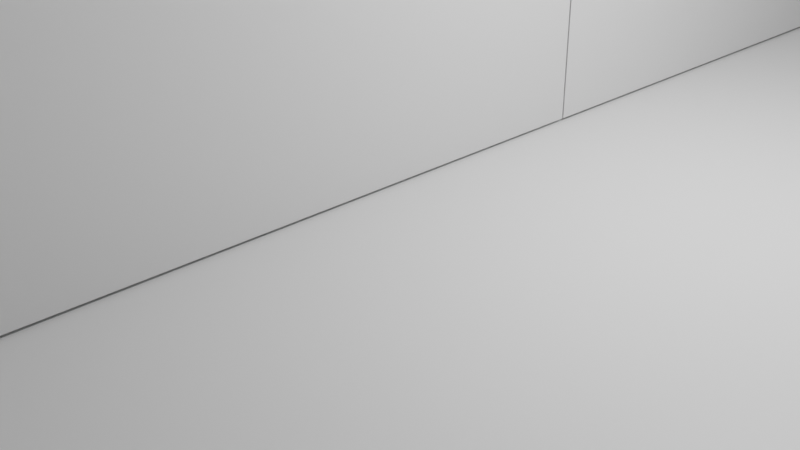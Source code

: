 # Source: door1.blend  (saved by Blender 2.93.20; exported with 4.5.12 LTS)
import bpy
from mathutils import Matrix  # noqa: F401  (used for matrix-valued properties, if any)

bpy.ops.wm.read_factory_settings(use_empty=True)
scene = bpy.context.scene
scene.name = 'Scene'

# ---- collections
col_collection = bpy.data.collections.new('Collection'); scene.collection.children.link(col_collection)
col_door_decoration = bpy.data.collections.new('door decoration'); col_collection.children.link(col_door_decoration)

# ---- materials (node trees are filled in below, after node groups)
mat_material = bpy.data.materials.new('Material')
mat_material.alpha_threshold = 0.0
mat_material.use_transparent_shadow = False
mat_material.line_color = (0.0, 0.0, 0.0, 1.0)
mat_material_001 = bpy.data.materials.new('Material.001')
mat_material_001.alpha_threshold = 0.0
mat_material_001.use_transparent_shadow = False
mat_material_001.line_color = (0.0, 0.0, 0.0, 1.0)
mat_material_002 = bpy.data.materials.new('Material.002')
mat_material_002.alpha_threshold = 0.0
mat_material_002.use_transparent_shadow = False
mat_material_002.line_color = (0.0, 0.0, 0.0, 1.0)
mat_material_003 = bpy.data.materials.new('Material.003')
mat_material_003.alpha_threshold = 0.0
mat_material_003.use_transparent_shadow = False
mat_material_003.line_color = (0.0, 0.0, 0.0, 1.0)
mat_material_004 = bpy.data.materials.new('Material.004')
mat_material_004.alpha_threshold = 0.0
mat_material_004.use_transparent_shadow = False
mat_material_004.line_color = (0.0, 0.0, 0.0, 1.0)

# ---- material node trees
mat_material.use_nodes = True; mat_material.node_tree.nodes.clear()
_N = mat_material.node_tree.nodes; _L = mat_material.node_tree.links
n0 = _N.new('ShaderNodeOutputMaterial'); n0.name = 'Material Output'; n0.location = (300, 300)
n1 = _N.new('ShaderNodeBsdfPrincipled'); n1.name = 'Principled BSDF'; n1.location = (10, 300)
n1.distribution = 'GGX'
n1.subsurface_method = 'BURLEY'
n1.inputs[2].default_value = 0.4
n1.inputs[3].default_value = 1.45
n1.inputs[27].default_value = (0.0, 0.0, 0.0, 1.0)
n1.inputs[28].default_value = 1.0
_L.new(n1.outputs[0], n0.inputs[0])
n0.is_active_output = True
mat_material_001.use_nodes = True; mat_material_001.node_tree.nodes.clear()
_N = mat_material_001.node_tree.nodes; _L = mat_material_001.node_tree.links
n0 = _N.new('ShaderNodeOutputMaterial'); n0.name = 'Material Output'; n0.location = (300, 300)
n1 = _N.new('ShaderNodeBsdfPrincipled'); n1.name = 'Principled BSDF'; n1.location = (10, 300)
n1.distribution = 'GGX'
n1.subsurface_method = 'BURLEY'
n1.inputs[2].default_value = 0.4
n1.inputs[3].default_value = 1.45
n1.inputs[27].default_value = (0.0, 0.0, 0.0, 1.0)
n1.inputs[28].default_value = 1.0
_L.new(n1.outputs[0], n0.inputs[0])
n0.is_active_output = True
mat_material_002.use_nodes = True; mat_material_002.node_tree.nodes.clear()
_N = mat_material_002.node_tree.nodes; _L = mat_material_002.node_tree.links
n0 = _N.new('ShaderNodeOutputMaterial'); n0.name = 'Material Output'; n0.location = (300, 300)
n1 = _N.new('ShaderNodeBsdfPrincipled'); n1.name = 'Principled BSDF'; n1.location = (10, 300)
n1.distribution = 'GGX'
n1.subsurface_method = 'BURLEY'
n1.inputs[2].default_value = 0.4
n1.inputs[3].default_value = 1.45
n1.inputs[27].default_value = (0.0, 0.0, 0.0, 1.0)
n1.inputs[28].default_value = 1.0
_L.new(n1.outputs[0], n0.inputs[0])
n0.is_active_output = True
mat_material_003.use_nodes = True; mat_material_003.node_tree.nodes.clear()
_N = mat_material_003.node_tree.nodes; _L = mat_material_003.node_tree.links
n0 = _N.new('ShaderNodeOutputMaterial'); n0.name = 'Material Output'; n0.location = (300, 300)
n1 = _N.new('ShaderNodeBsdfPrincipled'); n1.name = 'Principled BSDF'; n1.location = (10, 300)
n1.distribution = 'GGX'
n1.subsurface_method = 'BURLEY'
n1.inputs[2].default_value = 0.4
n1.inputs[3].default_value = 1.45
n1.inputs[27].default_value = (0.0, 0.0, 0.0, 1.0)
n1.inputs[28].default_value = 1.0
_L.new(n1.outputs[0], n0.inputs[0])
n0.is_active_output = True
mat_material_004.use_nodes = True; mat_material_004.node_tree.nodes.clear()
_N = mat_material_004.node_tree.nodes; _L = mat_material_004.node_tree.links
n0 = _N.new('ShaderNodeOutputMaterial'); n0.name = 'Material Output'; n0.location = (300, 300)
n1 = _N.new('ShaderNodeBsdfPrincipled'); n1.name = 'Principled BSDF'; n1.location = (10, 300)
n1.distribution = 'GGX'
n1.subsurface_method = 'BURLEY'
n1.inputs[2].default_value = 0.4
n1.inputs[3].default_value = 1.45
n1.inputs[27].default_value = (0.0, 0.0, 0.0, 1.0)
n1.inputs[28].default_value = 1.0
_L.new(n1.outputs[0], n0.inputs[0])
n0.is_active_output = True

# ---- world
world_world = bpy.data.worlds.new('World'); scene.world = world_world
world_world.use_nodes = True; world_world.node_tree.nodes.clear()
_N = world_world.node_tree.nodes; _L = world_world.node_tree.links
n0 = _N.new('ShaderNodeOutputWorld'); n0.name = 'World Output'; n0.location = (300, 300)
n1 = _N.new('ShaderNodeBackground'); n1.name = 'Background'; n1.location = (10, 300)
n1.inputs[0].default_value = (0.05088, 0.05088, 0.05088, 1.0)
_L.new(n1.outputs[0], n0.inputs[0])
n0.is_active_output = True
world_world.color = (0.05088, 0.05088, 0.05088)
world_world.use_sun_shadow = False
world_world.sun_shadow_jitter_overblur = 0.0

# ---- cameras
cam_camera = bpy.data.cameras.new('Camera')
cam_camera.clip_end = 100.0
cam_camera.ortho_scale = 7.314

# ---- lights
light_light = bpy.data.lights.new('Light', 'POINT')
light_light.transmission_factor = 0.0
light_light.energy = 1000.0
light_light.shadow_soft_size = 0.1
light_light.shadow_maximum_resolution = 0.006
light_light.use_absolute_resolution = True

# ---- meshes
me_cube = bpy.data.meshes.new('Cube')
me_cube.from_pydata([(41.0, 1.0, 17.0), (41.0, 1.0, -1.0), (41.0, -1.0, 17.0), (41.0, -1.0, -1.0), (-1.0, 1.0, 17.0), (-1.0, 1.0, -1.0), (-1.0, -1.0, 17.0), (-1.0, -1.0, -1.0)], [], [(0, 4, 6, 2), (3, 2, 6, 7), (7, 6, 4, 5), (5, 1, 3, 7), (1, 0, 2, 3), (5, 4, 0, 1)])
_uv = me_cube.uv_layers.new(name='UVMap')
_uv.uv.foreach_set('vector', [0.625, 0.5, 0.875, 0.5, 0.875, 0.75, 0.625, 0.75, 0.375, 0.75, 0.625, 0.75, 0.625, 1.0, 0.375, 1.0, 0.375, 0.0, 0.625, 0.0, 0.625, 0.25, 0.375, 0.25, 0.125, 0.5, 0.375, 0.5, 0.375, 0.75, 0.125, 0.75, 0.375, 0.5, 0.625, 0.5, 0.625, 0.75, 0.375, 0.75, 0.375, 0.25, 0.625, 0.25, 0.625, 0.5, 0.375, 0.5])
me_cube.materials.append(mat_material)
me_cube.use_remesh_preserve_volume = False
me_cube.use_remesh_preserve_attributes = False
me_cube.use_mirror_vertex_groups = False
me_cube.update()
me_cube_001 = bpy.data.meshes.new('Cube.001')
me_cube_001.from_pydata([(41.0, 1.0, 17.0), (41.0, 1.0, -1.0), (41.0, -1.0, 17.0), (41.0, -1.0, -1.0), (-1.0, 1.0, 17.0), (-1.0, 1.0, -1.0), (-1.0, -1.0, 17.0), (-1.0, -1.0, -1.0)], [], [(0, 4, 6, 2), (3, 2, 6, 7), (7, 6, 4, 5), (5, 1, 3, 7), (1, 0, 2, 3), (5, 4, 0, 1)])
_uv = me_cube_001.uv_layers.new(name='UVMap')
_uv.uv.foreach_set('vector', [0.625, 0.5, 0.875, 0.5, 0.875, 0.75, 0.625, 0.75, 0.375, 0.75, 0.625, 0.75, 0.625, 1.0, 0.375, 1.0, 0.375, 0.0, 0.625, 0.0, 0.625, 0.25, 0.375, 0.25, 0.125, 0.5, 0.375, 0.5, 0.375, 0.75, 0.125, 0.75, 0.375, 0.5, 0.625, 0.5, 0.625, 0.75, 0.375, 0.75, 0.375, 0.25, 0.625, 0.25, 0.625, 0.5, 0.375, 0.5])
me_cube_001.materials.append(mat_material_001)
me_cube_001.use_remesh_preserve_volume = False
me_cube_001.use_remesh_preserve_attributes = False
me_cube_001.use_mirror_vertex_groups = False
me_cube_001.update()
me_cube_002 = bpy.data.meshes.new('Cube.002')
me_cube_002.from_pydata([(41.0, 1.0, 22.0), (41.0, 1.0, -1.0), (41.0, -1.0, 22.0), (41.0, -1.0, -1.0), (-1.0, 1.0, 22.0), (-1.0, 1.0, -1.0), (-1.0, -1.0, 22.0), (-1.0, -1.0, -1.0)], [], [(0, 4, 6, 2), (3, 2, 6, 7), (7, 6, 4, 5), (5, 1, 3, 7), (1, 0, 2, 3), (5, 4, 0, 1)])
_uv = me_cube_002.uv_layers.new(name='UVMap')
_uv.uv.foreach_set('vector', [0.625, 0.5, 0.875, 0.5, 0.875, 0.75, 0.625, 0.75, 0.375, 0.75, 0.625, 0.75, 0.625, 1.0, 0.375, 1.0, 0.375, 0.0, 0.625, 0.0, 0.625, 0.25, 0.375, 0.25, 0.125, 0.5, 0.375, 0.5, 0.375, 0.75, 0.125, 0.75, 0.375, 0.5, 0.625, 0.5, 0.625, 0.75, 0.375, 0.75, 0.375, 0.25, 0.625, 0.25, 0.625, 0.5, 0.375, 0.5])
me_cube_002.materials.append(mat_material_002)
me_cube_002.use_remesh_preserve_volume = False
me_cube_002.use_remesh_preserve_attributes = False
me_cube_002.use_mirror_vertex_groups = False
me_cube_002.update()
me_cube_003 = bpy.data.meshes.new('Cube.003')
me_cube_003.from_pydata([(41.0, 1.0, 17.0), (41.0, 1.0, 1.03), (41.0, -1.0, 17.0), (41.0, -1.0, 1.03), (-1.0, 1.0, 17.0), (-1.0, 1.0, 1.03), (-1.0, -1.0, 17.0), (-1.0, -1.0, 1.03), (31.75, 0.0, 5.207), (26.13, 0.0, 6.622), (37.36, 0.0, 6.622), (31.75, 0.0, 8.036), (31.75, 1.0, 5.207), (26.13, 1.0, 6.622), (31.75, 1.0, 8.036), (34.55, 1.0, 5.914), (37.36, 1.0, 6.622), (11.97, 0.3303, 5.134), (6.36, 0.3303, 6.548), (17.58, 0.3303, 6.548), (11.97, 0.3303, 7.963), (6.36, 1.0, 6.548), (6.685, 1.0, 6.466), (17.29, 1.0, 6.622), (11.97, 1.0, 7.963), (11.97, 1.0, 5.134), (17.58, 1.0, 6.548), (11.97, -0.5944, 10.14), (6.36, -0.5944, 11.55), (17.58, -0.5944, 11.55), (11.97, -0.5944, 12.96), (6.36, 1.0, 11.55), (7.085, 1.0, 11.37), (11.97, 1.0, 12.96), (11.97, 1.0, 10.14), (17.58, 1.0, 11.55), (31.81, -0.5544, 10.19), (26.43, -0.5544, 11.55), (37.2, -0.5544, 11.55), (31.81, -0.5544, 12.91), (36.17, 1.0, 11.29), (37.2, 1.0, 11.55), (26.43, 1.0, 11.55), (31.81, 1.0, 12.91), (31.81, 1.0, 10.19)], [], [(0, 4, 6, 2), (3, 2, 6, 7), (7, 6, 4, 5), (5, 1, 3, 7), (1, 0, 2, 3), (16, 0, 1, 15), (32, 21, 22, 5, 4, 0, 16, 40, 41, 43, 42, 44, 14, 13, 23, 24, 34, 35, 33, 31), (40, 16, 14, 44), (34, 24, 21, 32), (26, 23, 13, 12, 15, 1, 5, 22, 25), (10, 11, 14, 16), (10, 8, 9, 11), (13, 9, 8, 12), (12, 8, 10, 16, 15), (11, 9, 13, 14), (23, 26, 19, 20, 24), (19, 17, 18, 20), (21, 18, 17, 25, 22), (25, 17, 19, 26), (20, 18, 21, 24), (29, 30, 33, 35), (29, 27, 28, 30), (31, 28, 27, 34, 32), (34, 27, 29, 35), (30, 28, 31, 33), (38, 39, 43, 41), (38, 36, 37, 39), (42, 37, 36, 44), (44, 36, 38, 41, 40), (39, 37, 42, 43)])
_uv = me_cube_003.uv_layers.new(name='UVMap')
_uv.uv.foreach_set('vector', [0.625, 0.5, 0.875, 0.5, 0.875, 0.75, 0.625, 0.75, 0.375, 0.75, 0.625, 0.75, 0.625, 1.0, 0.375, 1.0, 0.375, 0.0, 0.625, 0.0, 0.625, 0.25, 0.375, 0.25, 0.125, 0.5, 0.375, 0.5, 0.375, 0.75, 0.125, 0.75, 0.375, 0.5, 0.625, 0.5, 0.625, 0.75, 0.375, 0.75, 0.4625, 0.4783, 0.625, 0.5, 0.375, 0.5, 0.4515, 0.4616, 0.5368, 0.2981, 0.4614, 0.2938, 0.4601, 0.2957, 0.375, 0.25, 0.625, 0.25, 0.625, 0.5, 0.4625, 0.4783, 0.5356, 0.4713, 0.5397, 0.4774, 0.5609, 0.4453, 0.5397, 0.4132, 0.5184, 0.4453, 0.4847, 0.4449, 0.4625, 0.4115, 0.4625, 0.3589, 0.4835, 0.3272, 0.5175, 0.3272, 0.5397, 0.3606, 0.5618, 0.3272, 0.5397, 0.2938, 0.5356, 0.4713, 0.4625, 0.4783, 0.4847, 0.4449, 0.5184, 0.4453, 0.5175, 0.3272, 0.4835, 0.3272, 0.4614, 0.2938, 0.5368, 0.2981, 0.4614, 0.3606, 0.4625, 0.3589, 0.4625, 0.4115, 0.4404, 0.4449, 0.4515, 0.4616, 0.375, 0.5, 0.375, 0.25, 0.4601, 0.2957, 0.4392, 0.3272, 0.375, 0.5, 0.625, 0.25, 0.625, 0.25, 0.375, 0.5, 0.375, 0.5, 0.375, 0.75, 0.375, 0.5, 0.625, 0.5, 0.625, 0.75, 0.625, 0.75, 0.375, 1.0, 0.375, 1.0, 0.25, 0.75, 0.375, 0.75, 0.375, 0.5, 0.25, 0.5, 0.25, 0.625, 0.625, 0.5, 0.625, 0.75, 0.75, 0.75, 0.75, 0.5, 0.3879, 0.25, 0.375, 0.5, 0.375, 0.5, 0.625, 0.25, 0.625, 0.25, 0.375, 0.5, 0.375, 0.75, 0.375, 0.5, 0.625, 0.5, 0.625, 0.75, 0.625, 0.75, 0.375, 1.0, 0.375, 1.0, 0.6105, 0.75, 0.2913, 0.75, 0.375, 0.75, 0.375, 0.5, 0.2913, 0.5, 0.625, 0.5, 0.625, 0.75, 0.7087, 0.75, 0.7087, 0.5, 0.375, 0.5, 0.625, 0.25, 0.625, 0.25, 0.375, 0.5, 0.375, 0.5, 0.375, 0.75, 0.375, 0.5, 0.625, 0.5, 0.625, 0.75, 0.625, 0.75, 0.375, 1.0, 0.375, 1.0, 0.5927, 0.75, 0.1757, 0.75, 0.375, 0.75, 0.375, 0.5, 0.1757, 0.5, 0.625, 0.5, 0.625, 0.75, 0.8243, 0.75, 0.8243, 0.5, 0.375, 0.5, 0.625, 0.25, 0.625, 0.25, 0.375, 0.5, 0.375, 0.5, 0.375, 0.75, 0.375, 0.5, 0.625, 0.5, 0.625, 0.75, 0.625, 0.75, 0.375, 1.0, 0.375, 1.0, 0.1726, 0.75, 0.375, 0.75, 0.375, 0.5, 0.1726, 0.5, 0.1726, 0.5476, 0.625, 0.5, 0.625, 0.75, 0.8274, 0.75, 0.8274, 0.5])
me_cube_003.materials.append(mat_material_003)
me_cube_003.use_remesh_preserve_volume = False
me_cube_003.use_remesh_preserve_attributes = False
me_cube_003.use_mirror_vertex_groups = False
me_cube_003.update()
me_cube_004 = bpy.data.meshes.new('Cube.004')
me_cube_004.from_pydata([(-1.0, -1.0, -1.0), (-1.0, -1.0, 1.0), (-1.0, 1.0, -1.0), (-1.0, 1.0, 1.0), (1.0, -1.0, -1.0), (1.0, -1.0, 1.0), (1.0, 1.0, -1.0), (1.0, 1.0, 1.0)], [], [(0, 1, 3, 2), (2, 3, 7, 6), (6, 7, 5, 4), (4, 5, 1, 0), (2, 6, 4, 0), (7, 3, 1, 5)])
_uv = me_cube_004.uv_layers.new(name='UVMap')
_uv.uv.foreach_set('vector', [0.375, 0.0, 0.625, 0.0, 0.625, 0.25, 0.375, 0.25, 0.375, 0.25, 0.625, 0.25, 0.625, 0.5, 0.375, 0.5, 0.375, 0.5, 0.625, 0.5, 0.625, 0.75, 0.375, 0.75, 0.375, 0.75, 0.625, 0.75, 0.625, 1.0, 0.375, 1.0, 0.125, 0.5, 0.375, 0.5, 0.375, 0.75, 0.125, 0.75, 0.625, 0.5, 0.875, 0.5, 0.875, 0.75, 0.625, 0.75])
me_cube_004.use_remesh_fix_poles = True
me_cube_004.use_remesh_preserve_attributes = False
me_cube_004.update()
me_cube_006 = bpy.data.meshes.new('Cube.006')
me_cube_006.from_pydata([(-1.0, -1.0, -1.0), (-1.0, -1.0, 1.0), (-1.0, 1.0, -1.0), (-1.0, 1.0, 1.0), (1.0, -1.0, -1.0), (1.0, -1.0, 1.0), (1.0, 1.0, -1.0), (1.0, 1.0, 1.0)], [], [(0, 1, 3, 2), (2, 3, 7, 6), (6, 7, 5, 4), (4, 5, 1, 0), (2, 6, 4, 0), (7, 3, 1, 5)])
_uv = me_cube_006.uv_layers.new(name='UVMap')
_uv.uv.foreach_set('vector', [0.375, 0.0, 0.625, 0.0, 0.625, 0.25, 0.375, 0.25, 0.375, 0.25, 0.625, 0.25, 0.625, 0.5, 0.375, 0.5, 0.375, 0.5, 0.625, 0.5, 0.625, 0.75, 0.375, 0.75, 0.375, 0.75, 0.625, 0.75, 0.625, 1.0, 0.375, 1.0, 0.125, 0.5, 0.375, 0.5, 0.375, 0.75, 0.125, 0.75, 0.625, 0.5, 0.875, 0.5, 0.875, 0.75, 0.625, 0.75])
me_cube_006.use_remesh_fix_poles = True
me_cube_006.use_remesh_preserve_attributes = False
me_cube_006.update()
me_cube_007 = bpy.data.meshes.new('Cube.007')
me_cube_007.from_pydata([(-1.0, -1.0, -1.0), (-1.0, -1.0, 1.0), (-1.0, 1.0, -1.0), (-1.0, 1.0, 1.0), (1.0, -1.0, -1.0), (1.0, -1.0, 1.0), (1.0, 1.0, -1.0), (1.0, 1.0, 1.0)], [], [(0, 1, 3, 2), (2, 3, 7, 6), (6, 7, 5, 4), (4, 5, 1, 0), (2, 6, 4, 0), (7, 3, 1, 5)])
_uv = me_cube_007.uv_layers.new(name='UVMap')
_uv.uv.foreach_set('vector', [0.375, 0.0, 0.625, 0.0, 0.625, 0.25, 0.375, 0.25, 0.375, 0.25, 0.625, 0.25, 0.625, 0.5, 0.375, 0.5, 0.375, 0.5, 0.625, 0.5, 0.625, 0.75, 0.375, 0.75, 0.375, 0.75, 0.625, 0.75, 0.625, 1.0, 0.375, 1.0, 0.125, 0.5, 0.375, 0.5, 0.375, 0.75, 0.125, 0.75, 0.625, 0.5, 0.875, 0.5, 0.875, 0.75, 0.625, 0.75])
me_cube_007.use_remesh_fix_poles = True
me_cube_007.use_remesh_preserve_attributes = False
me_cube_007.update()
me_cube_008 = bpy.data.meshes.new('Cube.008')
me_cube_008.from_pydata([(-1.0, -1.0, -1.0), (-1.0, -1.0, 1.0), (-1.0, 1.0, -1.0), (-1.0, 1.0, 1.0), (1.0, -1.0, -1.0), (1.0, -1.0, 1.0), (1.0, 1.0, -1.0), (1.0, 1.0, 1.0)], [], [(0, 1, 3, 2), (2, 3, 7, 6), (6, 7, 5, 4), (4, 5, 1, 0), (2, 6, 4, 0), (7, 3, 1, 5)])
_uv = me_cube_008.uv_layers.new(name='UVMap')
_uv.uv.foreach_set('vector', [0.375, 0.0, 0.625, 0.0, 0.625, 0.25, 0.375, 0.25, 0.375, 0.25, 0.625, 0.25, 0.625, 0.5, 0.375, 0.5, 0.375, 0.5, 0.625, 0.5, 0.625, 0.75, 0.375, 0.75, 0.375, 0.75, 0.625, 0.75, 0.625, 1.0, 0.375, 1.0, 0.125, 0.5, 0.375, 0.5, 0.375, 0.75, 0.125, 0.75, 0.625, 0.5, 0.875, 0.5, 0.875, 0.75, 0.625, 0.75])
me_cube_008.use_remesh_fix_poles = True
me_cube_008.use_remesh_preserve_attributes = False
me_cube_008.update()
me_cube_013 = bpy.data.meshes.new('Cube.013')
me_cube_013.from_pydata([(41.0, 1.0, 17.0), (41.0, 1.0, 1.03), (41.0, -1.0, 17.0), (41.0, -1.0, 1.03), (-1.0, 1.0, 17.0), (-1.0, 1.0, 1.03), (-1.0, -1.0, 17.0), (-1.0, -1.0, 1.03), (31.75, 0.0, 5.207), (26.13, 0.0, 6.622), (37.36, 0.0, 6.622), (31.75, 0.0, 8.036), (31.75, 1.0, 5.207), (26.13, 1.0, 6.622), (31.75, 1.0, 8.036), (34.55, 1.0, 5.914), (37.36, 1.0, 6.622), (11.97, 0.3303, 5.134), (6.36, 0.3303, 6.548), (17.58, 0.3303, 6.548), (11.97, 0.3303, 7.963), (6.36, 1.0, 6.548), (6.685, 1.0, 6.466), (17.29, 1.0, 6.622), (11.97, 1.0, 7.963), (11.97, 1.0, 5.134), (17.58, 1.0, 6.548), (11.97, -0.5944, 10.14), (6.36, -0.5944, 11.55), (17.58, -0.5944, 11.55), (11.97, -0.5944, 12.96), (6.36, 1.0, 11.55), (7.085, 1.0, 11.37), (11.97, 1.0, 12.96), (11.97, 1.0, 10.14), (17.58, 1.0, 11.55), (31.81, -0.5544, 10.19), (26.43, -0.5544, 11.55), (37.2, -0.5544, 11.55), (31.81, -0.5544, 12.91), (36.17, 1.0, 11.29), (37.2, 1.0, 11.55), (26.43, 1.0, 11.55), (31.81, 1.0, 12.91), (31.81, 1.0, 10.19)], [], [(0, 4, 6, 2), (3, 2, 6, 7), (7, 6, 4, 5), (5, 1, 3, 7), (1, 0, 2, 3), (16, 0, 1, 15), (32, 21, 22, 5, 4, 0, 16, 40, 41, 43, 42, 44, 14, 13, 23, 24, 34, 35, 33, 31), (40, 16, 14, 44), (34, 24, 21, 32), (26, 23, 13, 12, 15, 1, 5, 22, 25), (10, 11, 14, 16), (10, 8, 9, 11), (13, 9, 8, 12), (12, 8, 10, 16, 15), (11, 9, 13, 14), (23, 26, 19, 20, 24), (19, 17, 18, 20), (21, 18, 17, 25, 22), (25, 17, 19, 26), (20, 18, 21, 24), (29, 30, 33, 35), (29, 27, 28, 30), (31, 28, 27, 34, 32), (34, 27, 29, 35), (30, 28, 31, 33), (38, 39, 43, 41), (38, 36, 37, 39), (42, 37, 36, 44), (44, 36, 38, 41, 40), (39, 37, 42, 43)])
_uv = me_cube_013.uv_layers.new(name='UVMap')
_uv.uv.foreach_set('vector', [0.625, 0.5, 0.875, 0.5, 0.875, 0.75, 0.625, 0.75, 0.375, 0.75, 0.625, 0.75, 0.625, 1.0, 0.375, 1.0, 0.375, 0.0, 0.625, 0.0, 0.625, 0.25, 0.375, 0.25, 0.125, 0.5, 0.375, 0.5, 0.375, 0.75, 0.125, 0.75, 0.375, 0.5, 0.625, 0.5, 0.625, 0.75, 0.375, 0.75, 0.4625, 0.4783, 0.625, 0.5, 0.375, 0.5, 0.4515, 0.4616, 0.5368, 0.2981, 0.4614, 0.2938, 0.4601, 0.2957, 0.375, 0.25, 0.625, 0.25, 0.625, 0.5, 0.4625, 0.4783, 0.5356, 0.4713, 0.5397, 0.4774, 0.5609, 0.4453, 0.5397, 0.4132, 0.5184, 0.4453, 0.4847, 0.4449, 0.4625, 0.4115, 0.4625, 0.3589, 0.4835, 0.3272, 0.5175, 0.3272, 0.5397, 0.3606, 0.5618, 0.3272, 0.5397, 0.2938, 0.5356, 0.4713, 0.4625, 0.4783, 0.4847, 0.4449, 0.5184, 0.4453, 0.5175, 0.3272, 0.4835, 0.3272, 0.4614, 0.2938, 0.5368, 0.2981, 0.4614, 0.3606, 0.4625, 0.3589, 0.4625, 0.4115, 0.4404, 0.4449, 0.4515, 0.4616, 0.375, 0.5, 0.375, 0.25, 0.4601, 0.2957, 0.4392, 0.3272, 0.375, 0.5, 0.625, 0.25, 0.625, 0.25, 0.375, 0.5, 0.375, 0.5, 0.375, 0.75, 0.375, 0.5, 0.625, 0.5, 0.625, 0.75, 0.625, 0.75, 0.375, 1.0, 0.375, 1.0, 0.25, 0.75, 0.375, 0.75, 0.375, 0.5, 0.25, 0.5, 0.25, 0.625, 0.625, 0.5, 0.625, 0.75, 0.75, 0.75, 0.75, 0.5, 0.3879, 0.25, 0.375, 0.5, 0.375, 0.5, 0.625, 0.25, 0.625, 0.25, 0.375, 0.5, 0.375, 0.75, 0.375, 0.5, 0.625, 0.5, 0.625, 0.75, 0.625, 0.75, 0.375, 1.0, 0.375, 1.0, 0.6105, 0.75, 0.2913, 0.75, 0.375, 0.75, 0.375, 0.5, 0.2913, 0.5, 0.625, 0.5, 0.625, 0.75, 0.7087, 0.75, 0.7087, 0.5, 0.375, 0.5, 0.625, 0.25, 0.625, 0.25, 0.375, 0.5, 0.375, 0.5, 0.375, 0.75, 0.375, 0.5, 0.625, 0.5, 0.625, 0.75, 0.625, 0.75, 0.375, 1.0, 0.375, 1.0, 0.5927, 0.75, 0.1757, 0.75, 0.375, 0.75, 0.375, 0.5, 0.1757, 0.5, 0.625, 0.5, 0.625, 0.75, 0.8243, 0.75, 0.8243, 0.5, 0.375, 0.5, 0.625, 0.25, 0.625, 0.25, 0.375, 0.5, 0.375, 0.5, 0.375, 0.75, 0.375, 0.5, 0.625, 0.5, 0.625, 0.75, 0.625, 0.75, 0.375, 1.0, 0.375, 1.0, 0.1726, 0.75, 0.375, 0.75, 0.375, 0.5, 0.1726, 0.5, 0.1726, 0.5476, 0.625, 0.5, 0.625, 0.75, 0.8274, 0.75, 0.8274, 0.5])
me_cube_013.materials.append(mat_material_004)
me_cube_013.use_remesh_preserve_volume = False
me_cube_013.use_remesh_preserve_attributes = False
me_cube_013.use_mirror_vertex_groups = False
me_cube_013.update()
me_cube_012 = bpy.data.meshes.new('Cube.012')
me_cube_012.from_pydata([(-1.0, -1.0, -1.0), (-1.0, -1.0, 1.0), (-1.0, 1.0, -1.0), (-1.0, 1.0, 1.0), (1.0, -1.0, -1.0), (1.0, -1.0, 1.0), (1.0, 1.0, -1.0), (1.0, 1.0, 1.0)], [], [(0, 1, 3, 2), (2, 3, 7, 6), (6, 7, 5, 4), (4, 5, 1, 0), (2, 6, 4, 0), (7, 3, 1, 5)])
_uv = me_cube_012.uv_layers.new(name='UVMap')
_uv.uv.foreach_set('vector', [0.375, 0.0, 0.625, 0.0, 0.625, 0.25, 0.375, 0.25, 0.375, 0.25, 0.625, 0.25, 0.625, 0.5, 0.375, 0.5, 0.375, 0.5, 0.625, 0.5, 0.625, 0.75, 0.375, 0.75, 0.375, 0.75, 0.625, 0.75, 0.625, 1.0, 0.375, 1.0, 0.125, 0.5, 0.375, 0.5, 0.375, 0.75, 0.125, 0.75, 0.625, 0.5, 0.875, 0.5, 0.875, 0.75, 0.625, 0.75])
me_cube_012.use_remesh_fix_poles = True
me_cube_012.use_remesh_preserve_attributes = False
me_cube_012.update()
me_cube_011 = bpy.data.meshes.new('Cube.011')
me_cube_011.from_pydata([(-1.0, -1.0, -1.0), (-1.0, -1.0, 1.0), (-1.0, 1.0, -1.0), (-1.0, 1.0, 1.0), (1.0, -1.0, -1.0), (1.0, -1.0, 1.0), (1.0, 1.0, -1.0), (1.0, 1.0, 1.0)], [], [(0, 1, 3, 2), (2, 3, 7, 6), (6, 7, 5, 4), (4, 5, 1, 0), (2, 6, 4, 0), (7, 3, 1, 5)])
_uv = me_cube_011.uv_layers.new(name='UVMap')
_uv.uv.foreach_set('vector', [0.375, 0.0, 0.625, 0.0, 0.625, 0.25, 0.375, 0.25, 0.375, 0.25, 0.625, 0.25, 0.625, 0.5, 0.375, 0.5, 0.375, 0.5, 0.625, 0.5, 0.625, 0.75, 0.375, 0.75, 0.375, 0.75, 0.625, 0.75, 0.625, 1.0, 0.375, 1.0, 0.125, 0.5, 0.375, 0.5, 0.375, 0.75, 0.125, 0.75, 0.625, 0.5, 0.875, 0.5, 0.875, 0.75, 0.625, 0.75])
me_cube_011.use_remesh_fix_poles = True
me_cube_011.use_remesh_preserve_attributes = False
me_cube_011.update()
me_cube_010 = bpy.data.meshes.new('Cube.010')
me_cube_010.from_pydata([(-1.0, -1.0, -1.0), (-1.0, -1.0, 1.0), (-1.0, 1.0, -1.0), (-1.0, 1.0, 1.0), (1.0, -1.0, -1.0), (1.0, -1.0, 1.0), (1.0, 1.0, -1.0), (1.0, 1.0, 1.0)], [], [(0, 1, 3, 2), (2, 3, 7, 6), (6, 7, 5, 4), (4, 5, 1, 0), (2, 6, 4, 0), (7, 3, 1, 5)])
_uv = me_cube_010.uv_layers.new(name='UVMap')
_uv.uv.foreach_set('vector', [0.375, 0.0, 0.625, 0.0, 0.625, 0.25, 0.375, 0.25, 0.375, 0.25, 0.625, 0.25, 0.625, 0.5, 0.375, 0.5, 0.375, 0.5, 0.625, 0.5, 0.625, 0.75, 0.375, 0.75, 0.375, 0.75, 0.625, 0.75, 0.625, 1.0, 0.375, 1.0, 0.125, 0.5, 0.375, 0.5, 0.375, 0.75, 0.125, 0.75, 0.625, 0.5, 0.875, 0.5, 0.875, 0.75, 0.625, 0.75])
me_cube_010.use_remesh_fix_poles = True
me_cube_010.use_remesh_preserve_attributes = False
me_cube_010.update()
me_cube_009 = bpy.data.meshes.new('Cube.009')
me_cube_009.from_pydata([(-1.0, -1.0, -1.0), (-1.0, -1.0, 1.0), (-1.0, 1.0, -1.0), (-1.0, 1.0, 1.0), (1.0, -1.0, -1.0), (1.0, -1.0, 1.0), (1.0, 1.0, -1.0), (1.0, 1.0, 1.0)], [], [(0, 1, 3, 2), (2, 3, 7, 6), (6, 7, 5, 4), (4, 5, 1, 0), (2, 6, 4, 0), (7, 3, 1, 5)])
_uv = me_cube_009.uv_layers.new(name='UVMap')
_uv.uv.foreach_set('vector', [0.375, 0.0, 0.625, 0.0, 0.625, 0.25, 0.375, 0.25, 0.375, 0.25, 0.625, 0.25, 0.625, 0.5, 0.375, 0.5, 0.375, 0.5, 0.625, 0.5, 0.625, 0.75, 0.375, 0.75, 0.375, 0.75, 0.625, 0.75, 0.625, 1.0, 0.375, 1.0, 0.125, 0.5, 0.375, 0.5, 0.375, 0.75, 0.125, 0.75, 0.625, 0.5, 0.875, 0.5, 0.875, 0.75, 0.625, 0.75])
me_cube_009.use_remesh_fix_poles = True
me_cube_009.use_remesh_preserve_attributes = False
me_cube_009.update()

# ---- objects
ob_cube = bpy.data.objects.new('Cube', me_cube)
ob_light = bpy.data.objects.new('Light', light_light)
ob_camera = bpy.data.objects.new('Camera', cam_camera)
ob_cube_001 = bpy.data.objects.new('Cube.001', me_cube_001)
ob_cube_002 = bpy.data.objects.new('Cube.002', me_cube_002)
ob_cube_003 = bpy.data.objects.new('Cube.003', me_cube_003)
ob_cube_004 = bpy.data.objects.new('Cube.004', me_cube_004)
ob_cube_005 = bpy.data.objects.new('Cube.005', me_cube_006)
ob_cube_006 = bpy.data.objects.new('Cube.006', me_cube_007)
ob_cube_007 = bpy.data.objects.new('Cube.007', me_cube_008)
ob_cube_012 = bpy.data.objects.new('Cube.012', me_cube_013)
ob_cube_011 = bpy.data.objects.new('Cube.011', me_cube_012)
ob_cube_010 = bpy.data.objects.new('Cube.010', me_cube_011)
ob_cube_009 = bpy.data.objects.new('Cube.009', me_cube_010)
ob_cube_008 = bpy.data.objects.new('Cube.008', me_cube_009)

# ---- transforms, parenting, visibility, modifiers, constraints
ob_cube.location = (0.0, -11.0, 0.0)
ob_cube.lock_rotations_4d = False
ob_cube.empty_display_type = 'ARROWS'
ob_cube.lineart.crease_threshold = 0.0
ob_light.location = (4.076, 1.017, 5.904)
ob_light.rotation_euler = (0.6503, 0.05522, 1.866)
ob_light.scale = (1.117, 1.005, 1.006)
ob_light.lock_rotations_4d = False
ob_light.empty_display_type = 'ARROWS'
ob_light.color = (0.0, 0.0, 0.0, 0.0)
ob_light.lineart.crease_threshold = 0.0
ob_camera.location = (7.359, -6.926, 4.958)
ob_camera.rotation_euler = (1.109, 0.0, 0.8149)
ob_camera.lock_rotations_4d = False
ob_camera.empty_display_type = 'ARROWS'
ob_camera.color = (0.0, 0.0, 0.0, 0.0)
ob_camera.display_type = 'WIRE'
ob_camera.lineart.crease_threshold = 0.0
ob_cube_001.location = (0.0, 14.0, 0.0)
ob_cube_001.lock_rotations_4d = False
ob_cube_001.empty_display_type = 'ARROWS'
ob_cube_001.lineart.crease_threshold = 0.0
ob_cube_002.location = (0.0, 12.0, 0.0)
ob_cube_002.rotation_euler = (1.571, -0.0, 0.0)
ob_cube_002.lock_rotations_4d = False
ob_cube_002.empty_display_type = 'ARROWS'
ob_cube_002.lineart.crease_threshold = 0.0
ob_cube_003.location = (0.0, -10.39, 0.0)
ob_cube_003.rotation_euler = (0.0, -0.0, 1.571)
ob_cube_003.scale = (0.2841, 1.0, 1.0)
ob_cube_003.lock_rotations_4d = False
ob_cube_003.empty_display_type = 'ARROWS'
ob_cube_003.lineart.crease_threshold = 0.0
ob_cube_004.location = (0.0, -1.372, 6.622)
ob_cube_004.rotation_euler = (0.7854, -0.0, 0.0)
ob_cube_004.scale = (-0.9866, 0.8632, 0.8632)
ob_cube_005.location = (-0.6719, -6.991, 6.548)
ob_cube_005.rotation_euler = (0.7854, -0.0, 0.0)
ob_cube_005.scale = (0.33, 0.8632, 0.8632)
ob_cube_006.location = (-0.4056, -6.991, 11.55)
ob_cube_006.rotation_euler = (0.7854, -0.0, 0.0)
ob_cube_006.scale = (0.8, 0.8525, 0.8525)
ob_cube_007.location = (-0.4056, -1.353, 11.55)
ob_cube_007.rotation_euler = (0.7854, -0.0, 0.0)
ob_cube_007.scale = (0.768, 0.8184, 0.8184)
ob_cube_012.location = (0.0, 1.561, 0.0)
ob_cube_012.rotation_euler = (0.0, -0.0, 1.571)
ob_cube_012.scale = (0.2841, 1.0, 1.0)
ob_cube_012.lock_rotations_4d = False
ob_cube_012.empty_display_type = 'ARROWS'
ob_cube_012.lineart.crease_threshold = 0.0
ob_cube_011.location = (0.0, 10.58, 6.622)
ob_cube_011.rotation_euler = (0.7854, -0.0, 0.0)
ob_cube_011.scale = (-0.9866, 0.8632, 0.8632)
ob_cube_010.location = (-0.6719, 4.962, 6.548)
ob_cube_010.rotation_euler = (0.7854, -0.0, 0.0)
ob_cube_010.scale = (0.33, 0.8632, 0.8632)
ob_cube_009.location = (-0.4056, 4.962, 11.55)
ob_cube_009.rotation_euler = (0.7854, -0.0, 0.0)
ob_cube_009.scale = (0.8, 0.8525, 0.8525)
ob_cube_008.location = (-0.4056, 10.6, 11.55)
ob_cube_008.rotation_euler = (0.7854, -0.0, 0.0)
ob_cube_008.scale = (0.768, 0.8184, 0.8184)

# ---- collection membership
col_collection.objects.link(ob_cube)
col_collection.objects.link(ob_light)
col_collection.objects.link(ob_camera)
col_collection.objects.link(ob_cube_001)
col_collection.objects.link(ob_cube_002)
col_collection.objects.link(ob_cube_003)
col_door_decoration.objects.link(ob_cube_004)
col_door_decoration.objects.link(ob_cube_005)
col_door_decoration.objects.link(ob_cube_006)
col_door_decoration.objects.link(ob_cube_007)
col_door_decoration.objects.link(ob_cube_012)
col_door_decoration.objects.link(ob_cube_011)
col_door_decoration.objects.link(ob_cube_010)
col_door_decoration.objects.link(ob_cube_009)
col_door_decoration.objects.link(ob_cube_008)

# ---- scene / render settings (as saved in the file)
scene.camera = ob_camera
scene.frame_start = 1; scene.frame_end = 250; scene.frame_set(1)
scene.render.engine = 'BLENDER_EEVEE_NEXT'
scene.cycles.use_denoising = False
scene.cycles.samples = 128
scene.cycles.sampling_pattern = 'TABULATED_SOBOL'
scene.cycles.use_adaptive_sampling = False
scene.cycles.use_light_tree = False
scene.view_settings.view_transform = 'Filmic'
bpy.context.view_layer.update()
